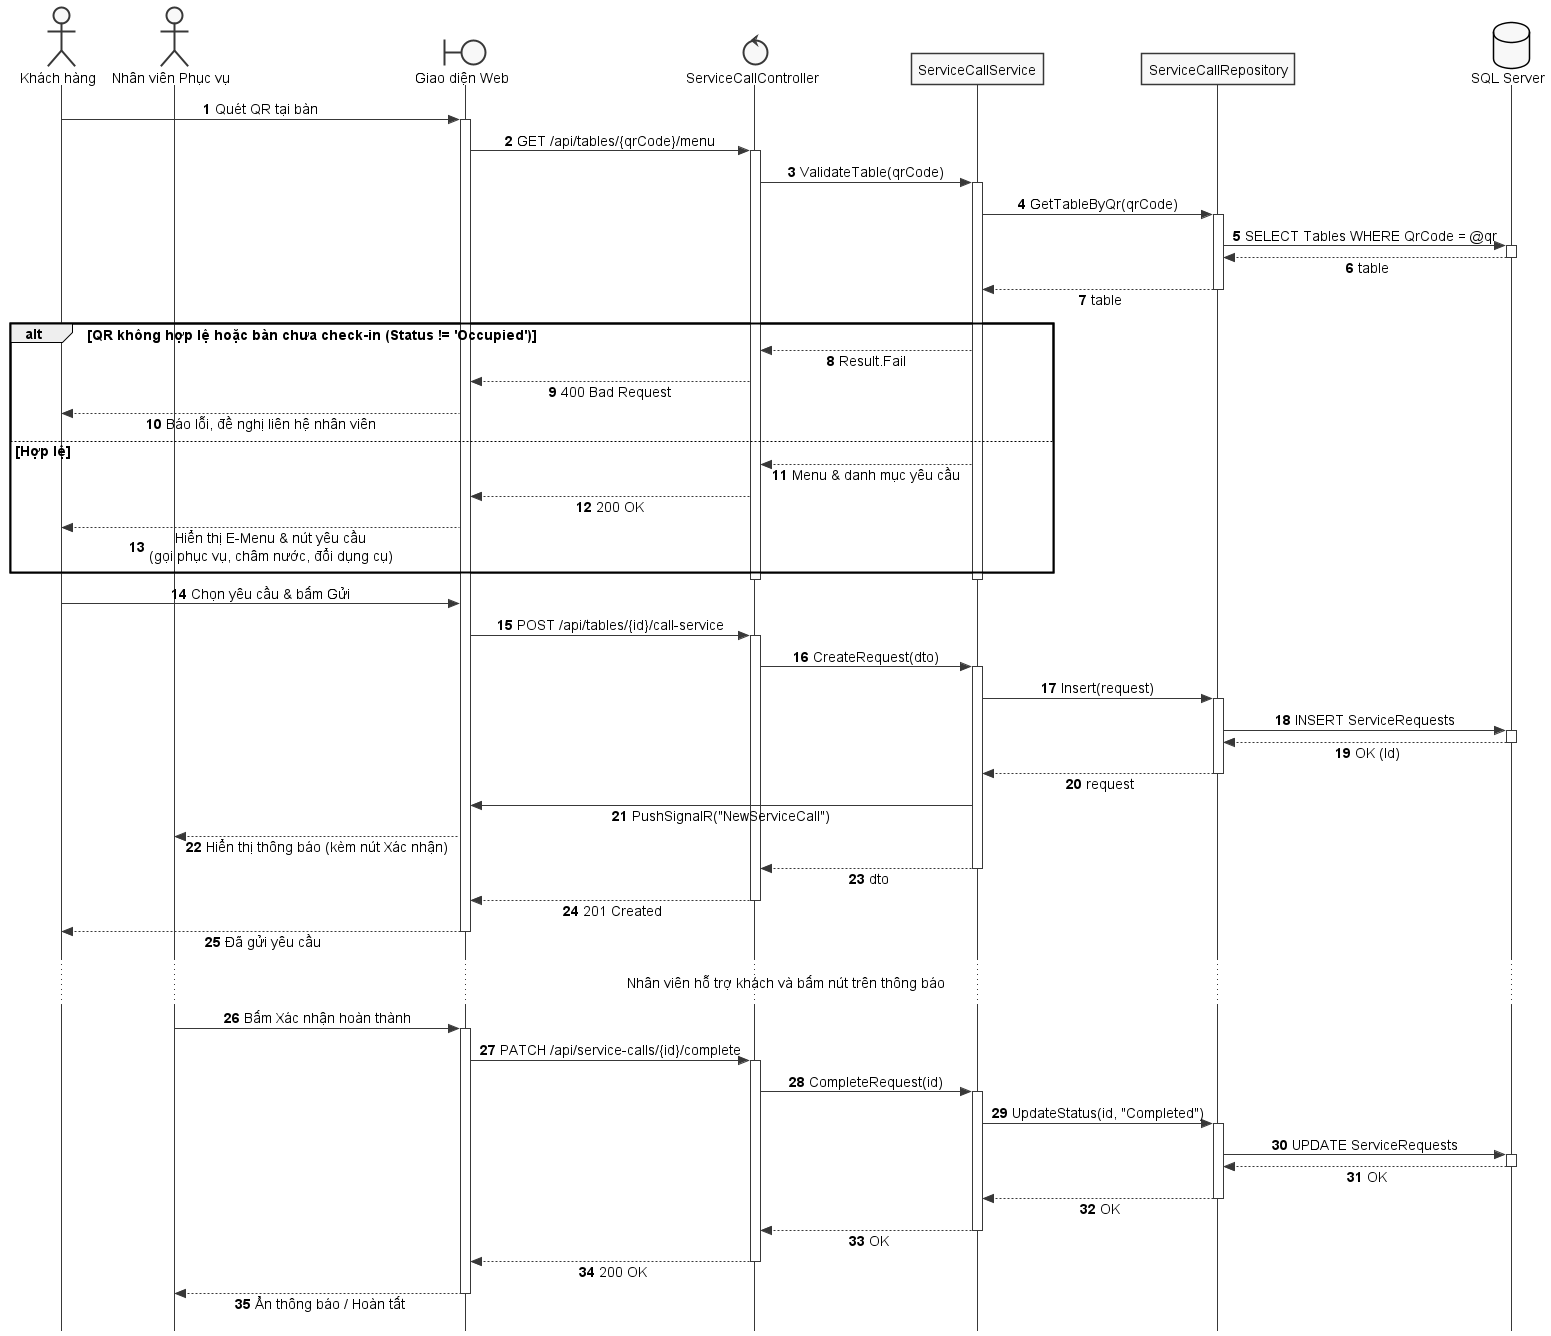

The diagram above was rendered by PlantUML. Its source (embedded in the PNG):
@startuml SD_UC_U2_Call_Service_QR
autonumber
skinparam style strictuml
skinparam monochrome true
skinparam shadowing false
skinparam sequenceMessageAlign center
skinparam responseMessageBelowArrow true
skinparam defaultFontName "Segoe UI", Arial, sans-serif
skinparam defaultFontSize 14

actor "Khách hàng" as Guest
actor "Nhân viên Phục vụ" as Waitstaff
boundary "Giao diện Web" as UI
control "ServiceCallController" as Controller
participant "ServiceCallService" as Service
participant "ServiceCallRepository" as Repo
database "SQL Server" as DB

Guest -> UI: Quét QR tại bàn
activate UI
UI -> Controller: GET /api/tables/{qrCode}/menu
activate Controller
Controller -> Service: ValidateTable(qrCode)
activate Service
Service -> Repo: GetTableByQr(qrCode)
activate Repo
Repo -> DB: SELECT Tables WHERE QrCode = @qr
activate DB
DB --> Repo: table
deactivate DB
Repo --> Service: table
deactivate Repo

alt QR không hợp lệ hoặc bàn chưa check-in (Status != 'Occupied')
    Service --> Controller: Result.Fail
    Controller --> UI: 400 Bad Request
    UI --> Guest: Báo lỗi, đề nghị liên hệ nhân viên
else Hợp lệ
    Service --> Controller: Menu & danh mục yêu cầu
    Controller --> UI: 200 OK
    UI --> Guest: Hiển thị E-Menu & nút yêu cầu\n(gọi phục vụ, châm nước, đổi dụng cụ)
end
deactivate Service
deactivate Controller

Guest -> UI: Chọn yêu cầu & bấm Gửi

UI -> Controller: POST /api/tables/{id}/call-service
activate Controller

Controller -> Service: CreateRequest(dto)
activate Service

Service -> Repo: Insert(request)
activate Repo

Repo -> DB: INSERT ServiceRequests
activate DB
DB --> Repo: OK (Id)
deactivate DB

Repo --> Service: request
deactivate Repo

Service -> UI: PushSignalR("NewServiceCall")
UI --> Waitstaff: Hiển thị thông báo (kèm nút Xác nhận)

Service --> Controller: dto
deactivate Service

Controller --> UI: 201 Created
deactivate Controller

UI --> Guest: Đã gửi yêu cầu
deactivate UI

... Nhân viên hỗ trợ khách và bấm nút trên thông báo ...

Waitstaff -> UI: Bấm Xác nhận hoàn thành
activate UI

UI -> Controller: PATCH /api/service-calls/{id}/complete
activate Controller

Controller -> Service: CompleteRequest(id)
activate Service

Service -> Repo: UpdateStatus(id, "Completed")
activate Repo

Repo -> DB: UPDATE ServiceRequests
activate DB
DB --> Repo: OK
deactivate DB

Repo --> Service: OK
deactivate Repo

Service --> Controller: OK
deactivate Service

Controller --> UI: 200 OK
deactivate Controller

UI --> Waitstaff: Ẩn thông báo / Hoàn tất
deactivate UI

@enduml